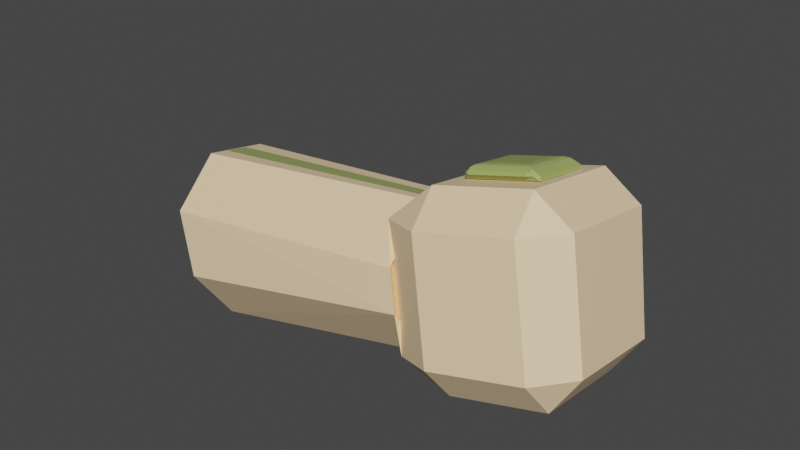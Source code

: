 # Source: leftarm.blend  (saved by Blender 2.82.7; exported with 4.5.12 LTS)
import bpy
from mathutils import Matrix  # noqa: F401  (used for matrix-valued properties, if any)

bpy.ops.wm.read_factory_settings(use_empty=True)
scene = bpy.context.scene
scene.name = 'Scene'

# ---- collections
col_collection = bpy.data.collections.new('Collection'); scene.collection.children.link(col_collection)

# ---- materials (node trees are filled in below, after node groups)
mat_ivory_neutral = bpy.data.materials.new('Ivory Neutral')
mat_ivory_neutral.use_transparent_shadow = False
mat_taupe = bpy.data.materials.new('Taupe')
mat_taupe.alpha_threshold = 0.0
mat_taupe.use_transparent_shadow = False
mat_taupe.line_color = (0.0, 0.0, 0.0, 1.0)

# ---- material node trees
mat_ivory_neutral.use_nodes = True; mat_ivory_neutral.node_tree.nodes.clear()
_N = mat_ivory_neutral.node_tree.nodes; _L = mat_ivory_neutral.node_tree.links
n0 = _N.new('ShaderNodeOutputMaterial'); n0.name = 'Material Output'; n0.location = (300, 300)
n1 = _N.new('ShaderNodeBsdfPrincipled'); n1.name = 'Principled BSDF'; n1.location = (10, 300)
n1.distribution = 'GGX'
n1.subsurface_method = 'BURLEY'
n1.inputs[0].default_value = (1.0, 0.7454, 0.4508, 1.0)
n1.inputs[3].default_value = 1.45
n1.inputs[27].default_value = (0.0, 0.0, 0.0, 1.0)
n1.inputs[28].default_value = 1.0
_L.new(n1.outputs[0], n0.inputs[0])
n0.is_active_output = True
mat_taupe.use_nodes = True; mat_taupe.node_tree.nodes.clear()
_N = mat_taupe.node_tree.nodes; _L = mat_taupe.node_tree.links
n0 = _N.new('ShaderNodeOutputMaterial'); n0.name = 'Material Output'; n0.location = (300, 300)
n1 = _N.new('ShaderNodeBsdfPrincipled'); n1.name = 'Principled BSDF'; n1.location = (10, 300)
n1.distribution = 'GGX'
n1.subsurface_method = 'BURLEY'
n1.inputs[0].default_value = (0.3663, 0.4452, 0.1356, 1.0)
n1.inputs[2].default_value = 0.4
n1.inputs[3].default_value = 1.45
n1.inputs[27].default_value = (0.0, 0.0, 0.0, 1.0)
n1.inputs[28].default_value = 1.0
_L.new(n1.outputs[0], n0.inputs[0])
n0.is_active_output = True

# ---- world
world_world = bpy.data.worlds.new('World'); scene.world = world_world
world_world.use_nodes = True; world_world.node_tree.nodes.clear()
_N = world_world.node_tree.nodes; _L = world_world.node_tree.links
n0 = _N.new('ShaderNodeOutputWorld'); n0.name = 'World Output'; n0.location = (300, 300)
n1 = _N.new('ShaderNodeBackground'); n1.name = 'Background'; n1.location = (10, 300)
n1.inputs[0].default_value = (0.05088, 0.05088, 0.05088, 1.0)
_L.new(n1.outputs[0], n0.inputs[0])
n0.is_active_output = True
world_world.color = (0.05088, 0.05088, 0.05088)
world_world.use_sun_shadow = False
world_world.sun_shadow_jitter_overblur = 0.0

# ---- meshes
me_cube = bpy.data.meshes.new('Cube')
me_cube.from_pydata([(-0.2718, 0.388, -0.2558), (-0.4592, 0.2525, -0.2312), (0.3021, 0.2932, -0.2887), (0.4357, 0.1042, -0.287), (0.272, 0.126, -0.5086), (0.3336, -0.4672, -0.2481), (0.1422, -0.6043, -0.2229), (-0.4116, -0.5191, -0.1746), (-0.5491, -0.3317, -0.1759), (-0.2315, 0.4209, 0.2297), (-0.419, 0.2854, 0.2544), (-0.2429, 0.2696, 0.4091), (0.3423, 0.326, 0.1968), (0.327, 0.1751, 0.3719), (0.4759, 0.1371, 0.1986), (0.3738, -0.4343, 0.2375), (0.2249, -0.3982, 0.4157), (0.1824, -0.5714, 0.2627), (-0.3714, -0.4862, 0.3109), (-0.3328, -0.3127, 0.4596), (-0.5089, -0.2988, 0.3097), (0.2017, 0.3165, -0.2169), (0.2289, 0.34, 0.1487), (-0.1189, 0.3727, -0.1966), (-0.09168, 0.3962, 0.169), (-0.118, 0.2434, -0.4673), (-0.4079, 0.03213, -0.429), (-0.3296, 0.2254, -0.4742), (0.2868, -0.08243, -0.476), (0.07815, 0.211, -0.4786), (-0.0478, -0.4899, -0.4233), (0.2517, -0.2789, -0.4626), (0.165, -0.4734, -0.4678), (-0.4394, -0.1729, -0.4096), (-0.2266, -0.4624, -0.4078), (-0.4231, -0.3829, -0.4166), (0.4142, -0.362, -1.833), (0.131, -0.5656, -1.81), (0.2136, 0.2425, -1.882), (0.4219, -0.05156, -1.864), (-0.4497, -0.2518, -1.785), (-0.2517, -0.5406, -1.791), (-0.4184, 0.08818, -1.834), (-0.1289, 0.2995, -1.872), (-0.05958, 0.2338, -0.4707), (-0.02697, 0.2825, -1.875), (-0.02065, 0.3465, -0.2702), (-0.06633, 0.1819, -0.4892), (-0.1658, -0.4224, -0.439), (-0.1693, -0.5563, -0.1958), (0.006436, 0.2283, 0.3928), (0.01957, 0.3794, 0.2153), (-0.1291, -0.5235, 0.2898), (-0.08879, -0.3501, 0.4404), (0.05615, 0.3338, -0.2746), (-0.0871, -0.4345, -0.4459), (0.08271, 0.2156, 0.3879), (-0.05495, -0.5349, 0.2833), (0.01418, 0.1686, -0.4939), (-0.09518, -0.5677, -0.2022), (0.09638, 0.3667, 0.2109), (-0.01415, -0.3615, 0.4345), (0.0148, 0.2215, -0.4749), (0.1029, 0.2609, -1.879), (0.01513, 0.3758, 0.1617), (0.09202, 0.3631, 0.1583)], [], [(27, 26, 33, 35), (32, 31, 28, 4), (35, 34, 30, 32, 55, 48), (50, 11, 19, 53), (5, 3, 14, 15), (1, 8, 20, 10), (46, 0, 9, 51, 64), (59, 6, 17, 57), (42, 40, 33, 26), (36, 39, 28, 31), (41, 37, 30, 34), (0, 27, 1), (2, 3, 4), (5, 6, 32), (7, 8, 35), (9, 10, 11), (12, 13, 14), (15, 16, 17), (18, 19, 20), (54, 2, 4, 58), (3, 5, 32, 4), (55, 32, 6, 59), (8, 1, 27, 35), (56, 13, 12, 60), (13, 16, 15, 14), (57, 17, 16, 61), (19, 11, 10, 20), (1, 10, 9, 0), (14, 3, 2, 12), (7, 18, 20, 8), (17, 6, 5, 15), (45, 43, 25, 44), (4, 29, 62, 44, 25, 27, 47, 58), (23, 21, 22, 24), (25, 26, 27), (28, 29, 4), (30, 31, 32), (33, 34, 35), (42, 26, 25, 43), (41, 34, 33, 40), (39, 36, 37, 41, 40, 42, 43, 45, 63, 38), (28, 39, 38, 29), (30, 37, 36, 31), (18, 52, 53, 19), (11, 50, 51, 9), (35, 48, 49, 7), (0, 46, 47, 27), (7, 49, 52, 18), (56, 50, 53, 61), (13, 56, 61, 16), (2, 54, 65, 60, 12), (52, 57, 61, 53), (50, 56, 60, 51), (48, 55, 59, 49), (49, 59, 57, 52), (38, 63, 62, 29), (65, 64, 51, 60)])
_uv = me_cube.uv_layers.new(name='UVMap')
_uv.uv.foreach_set('vector', [0.375, 0.6667, 0.375, 0.6667, 0.375, 0.6667, 0.375, 0.6667, 0.375, 0.5833, 0.375, 0.5833, 0.375, 0.5833, 0.375, 0.5833, 0.375, 0.6639, 0.375, 0.6361, 0.375, 0.6143, 0.375, 0.586, 0.375, 0.6194, 0.375, 0.6298, 0.375, 0.6283, 0.375, 0.6515, 0.375, 0.6513, 0.375, 0.6283, 0.375, 0.5833, 0.375, 0.5833, 0.375, 0.5833, 0.375, 0.5833, 0.375, 0.6667, 0.375, 0.6667, 0.375, 0.6667, 0.375, 0.6667, 0.375, 0.6283, 0.375, 0.6516, 0.375, 0.6516, 0.375, 0.6283, 0.375, 0.6283, 0.375, 0.6213, 0.375, 0.5987, 0.375, 0.5987, 0.375, 0.6213, 0.375, 0.6667, 0.375, 0.6667, 0.375, 0.6667, 0.375, 0.6667, 0.375, 0.5833, 0.375, 0.5833, 0.375, 0.5833, 0.375, 0.5833, 0.375, 0.6403, 0.375, 0.6098, 0.375, 0.6143, 0.375, 0.6361, 0.375, 0.6516, 0.375, 0.6667, 0.375, 0.6667, 0.375, 0.5984, 0.375, 0.5833, 0.375, 0.5861, 0.375, 0.5833, 0.375, 0.5987, 0.375, 0.5833, 0.375, 0.6513, 0.375, 0.6667, 0.375, 0.6639, 0.375, 0.6516, 0.375, 0.6667, 0.375, 0.6515, 0.375, 0.5984, 0.375, 0.5985, 0.375, 0.5833, 0.375, 0.5833, 0.375, 0.5987, 0.375, 0.5987, 0.375, 0.6513, 0.375, 0.6513, 0.375, 0.6667, 0.375, 0.6212, 0.375, 0.5984, 0.375, 0.5861, 0.375, 0.6195, 0.375, 0.5833, 0.375, 0.5833, 0.375, 0.5833, 0.375, 0.5833, 0.375, 0.6194, 0.375, 0.586, 0.375, 0.5987, 0.375, 0.6213, 0.375, 0.6667, 0.375, 0.6667, 0.375, 0.6667, 0.375, 0.6667, 0.375, 0.6212, 0.375, 0.5985, 0.375, 0.5984, 0.375, 0.6212, 0.375, 0.5985, 0.375, 0.5987, 0.375, 0.5833, 0.375, 0.5833, 0.375, 0.6213, 0.375, 0.5987, 0.375, 0.5987, 0.375, 0.6212, 0.375, 0.6513, 0.375, 0.6515, 0.375, 0.6667, 0.375, 0.6667, 0.375, 0.6667, 0.375, 0.6667, 0.375, 0.6516, 0.375, 0.6516, 0.375, 0.5833, 0.375, 0.5833, 0.375, 0.5984, 0.375, 0.5984, 0.375, 0.6513, 0.375, 0.6513, 0.375, 0.6667, 0.375, 0.6667, 0.375, 0.5987, 0.375, 0.5987, 0.375, 0.5833, 0.375, 0.5833, 0.375, 0.6319, 0.375, 0.6419, 0.375, 0.6368, 0.375, 0.6299, 0.375, 0.5861, 0.375, 0.6135, 0.375, 0.621, 0.375, 0.6299, 0.375, 0.6368, 0.375, 0.664, 0.375, 0.6299, 0.375, 0.6195, 0.0, 0.1122, 0.0, 1.0, 1.0, 1.0, 1.0, 0.1122, 0.375, 0.6368, 0.375, 0.666, 0.375, 0.6667, 0.375, 0.5833, 0.375, 0.5833, 0.375, 0.5861, 0.375, 0.6143, 0.375, 0.5825, 0.375, 0.5833, 0.375, 0.6667, 0.375, 0.6667, 0.375, 0.6639, 0.375, 0.6667, 0.375, 0.6667, 0.375, 0.6368, 0.375, 0.6419, 0.375, 0.6403, 0.375, 0.6361, 0.375, 0.6667, 0.375, 0.6667, 0.375, 0.5833, 0.375, 0.5833, 0.375, 0.6098, 0.375, 0.6403, 0.375, 0.6667, 0.375, 0.6667, 0.375, 0.6419, 0.375, 0.6319, 0.375, 0.6191, 0.375, 0.6082, 0.375, 0.5833, 0.375, 0.5833, 0.375, 0.6082, 0.375, 0.6135, 0.375, 0.6143, 0.375, 0.6098, 0.375, 0.5833, 0.375, 0.5833, 0.375, 0.6513, 0.375, 0.6283, 0.375, 0.6283, 0.375, 0.6513, 0.375, 0.6515, 0.375, 0.6283, 0.375, 0.6283, 0.375, 0.6516, 0.375, 0.6639, 0.375, 0.6298, 0.375, 0.6283, 0.375, 0.6513, 0.375, 0.6516, 0.375, 0.6283, 0.375, 0.6299, 0.375, 0.664, 0.375, 0.6513, 0.375, 0.6283, 0.375, 0.6283, 0.375, 0.6513, 0.375, 0.6212, 0.375, 0.6283, 0.375, 0.6283, 0.375, 0.6212, 0.375, 0.5985, 0.375, 0.6212, 0.375, 0.6212, 0.375, 0.5987, 0.375, 0.5984, 0.375, 0.6212, 0.375, 0.6212, 0.375, 0.6212, 0.375, 0.5984, 0.375, 0.6283, 0.375, 0.6213, 0.375, 0.6212, 0.375, 0.6283, 0.375, 0.6283, 0.375, 0.6212, 0.375, 0.6212, 0.375, 0.6283, 0.375, 0.6298, 0.375, 0.6194, 0.375, 0.6213, 0.375, 0.6283, 0.375, 0.6283, 0.375, 0.6213, 0.375, 0.6213, 0.375, 0.6283, 0.375, 0.6082, 0.375, 0.6191, 0.375, 0.621, 0.375, 0.6135, 0.375, 0.6212, 0.375, 0.6283, 0.375, 0.6283, 0.375, 0.6212])
me_cube.materials.append(mat_ivory_neutral)
me_cube.use_remesh_preserve_volume = False
me_cube.use_remesh_preserve_attributes = False
me_cube.use_mirror_vertex_groups = False
me_cube.update()
me_cube_004 = bpy.data.meshes.new('Cube.004')
me_cube_004.from_pydata([(0.1616, -0.1405, -0.1528), (0.1774, 0.001936, 0.1854), (-0.1898, -0.01914, -0.1426), (-0.1587, -0.07998, -0.1632), (-0.1775, 0.09133, 0.1197), (-0.1428, 0.06245, 0.175), (0.166, -0.1188, -0.1621), (-0.1543, -0.0583, -0.1726), (-0.193, -0.03467, -0.1359), (-0.1807, 0.0758, 0.1264), (-0.1384, 0.08413, 0.1656), (0.1818, 0.02362, 0.1761), (0.1439, -0.07573, -0.1475), (-0.1561, -0.02121, -0.1521), (-0.1431, 0.09548, 0.125), (0.1573, 0.04407, 0.137), (0.1293, -0.05969, -0.1352), (-0.1401, -0.01029, -0.1422), (-0.1283, 0.09555, 0.1091), (0.1412, 0.04698, 0.1181), (0.1187, -0.05081, -0.1256), (-0.1282, -0.005147, -0.133), (-0.1174, 0.09215, 0.09806), (0.1295, 0.04671, 0.1059), (0.08544, -0.02781, -0.09474), (0.1018, -0.03867, -0.11), (-0.09101, 0.00553, -0.1005), (-0.1092, 0.0008553, -0.1167), (-0.08325, 0.0752, 0.06491), (-0.09994, 0.08412, 0.08097), (0.0932, 0.04186, 0.07068), (0.1111, 0.04463, 0.08776), (-0.09254, -0.3015, -0.3741), (-0.01445, -0.718, -1.714), (-0.0585, -0.1292, -0.2207), (-0.09941, -0.3566, -0.3748), (0.01823, -0.1428, -0.218), (-0.01898, -0.3709, -0.372), (-0.01825, -0.3147, -0.3715), (0.1152, -0.7399, -1.706), (-0.03613, 0.04055, 0.1786), (0.04065, 0.02731, 0.1822)], [], [(2, 4, 9, 8), (1, 0, 6, 11), (7, 8, 13), (5, 1, 11, 10), (8, 9, 14, 13), (10, 11, 15, 14), (3, 5, 4, 2), (18, 17, 13, 14), (9, 10, 14), (6, 7, 13, 12), (9, 4, 5, 10), (2, 8, 7, 3), (0, 3, 7, 6), (16, 19, 15, 12), (19, 18, 14, 15), (22, 21, 17, 18), (11, 6, 12, 15), (20, 23, 19, 16), (23, 22, 18, 19), (29, 27, 21, 22), (17, 16, 12, 13), (25, 31, 23, 20), (31, 29, 22, 23), (26, 28, 30, 24), (21, 20, 16, 17), (26, 24, 25, 27), (28, 26, 27, 29), (30, 28, 29, 31), (24, 30, 31, 25), (27, 25, 20, 21), (39, 33, 32, 38), (36, 34, 40, 41), (34, 36, 37, 35)])
_uv = me_cube_004.uv_layers.new(name='UVMap')
_uv.uv.foreach_set('vector', [0.1122, 0.0, 0.8878, 0.0, 0.8878, 0.0, 0.1122, 0.0, 1.0, 1.0, 0.0, 1.0, 0.0, 1.0, 1.0, 1.0, 0.0, 0.1122, 0.1122, 0.0, 0.09037, 0.09037, 1.0, 0.1122, 1.0, 1.0, 1.0, 1.0, 1.0, 0.1122, 0.1122, 0.0, 0.8878, 0.0, 0.9096, 0.07945, 0.09037, 0.07945, 1.0, 0.1122, 1.0, 1.0, 0.9205, 0.9205, 0.9205, 0.09037, 0.0, 0.1122, 1.0, 0.1122, 0.8878, 0.0, 0.1122, 0.0, 0.8715, 0.1237, 0.1285, 0.1237, 0.09037, 0.07945, 0.9096, 0.07945, 0.8878, 0.0, 1.0, 0.1122, 0.9096, 0.09037, 0.0, 1.0, 0.0, 0.1122, 0.07945, 0.09037, 0.07945, 0.9205, 0.8878, 0.0, 0.8878, 0.0, 1.0, 0.1122, 1.0, 0.1122, 0.1122, 0.0, 0.1122, 0.0, 0.0, 0.1122, 0.0, 0.1122, 0.0, 1.0, 0.0, 0.1122, 0.0, 0.1122, 0.0, 1.0, 0.1255, 0.8745, 0.8745, 0.8745, 0.9205, 0.9205, 0.07945, 0.9205, 0.8745, 0.8745, 0.8763, 0.1285, 0.9205, 0.09037, 0.9205, 0.9205, 0.8416, 0.1558, 0.1584, 0.1558, 0.1285, 0.1237, 0.8715, 0.1237, 1.0, 1.0, 0.0, 1.0, 0.07945, 0.9205, 0.9205, 0.9205, 0.1577, 0.8423, 0.8423, 0.8423, 0.8745, 0.8745, 0.1255, 0.8745, 0.8423, 0.8423, 0.8442, 0.1584, 0.8763, 0.1285, 0.8745, 0.8745, 0.7923, 0.2069, 0.2077, 0.2069, 0.1584, 0.1558, 0.8416, 0.1558, 0.1237, 0.1285, 0.1255, 0.8745, 0.07945, 0.9205, 0.07945, 0.09037, 0.2076, 0.7924, 0.7924, 0.7924, 0.8423, 0.8423, 0.1577, 0.8423, 0.7924, 0.7924, 0.7931, 0.2077, 0.8442, 0.1584, 0.8423, 0.8423, 0.2554, 0.2554, 0.7446, 0.2554, 0.7446, 0.7446, 0.2554, 0.7446, 0.1558, 0.1584, 0.1577, 0.8423, 0.1255, 0.8745, 0.1237, 0.1285, 0.2554, 0.2554, 0.2554, 0.7446, 0.2076, 0.7924, 0.2069, 0.2077, 0.7446, 0.2554, 0.2554, 0.2554, 0.2077, 0.2069, 0.7923, 0.2069, 0.7446, 0.7446, 0.7446, 0.2554, 0.7931, 0.2077, 0.7924, 0.7924, 0.2554, 0.7446, 0.7446, 0.7446, 0.7924, 0.7924, 0.2076, 0.7924, 0.2069, 0.2077, 0.2076, 0.7924, 0.1577, 0.8423, 0.1558, 0.1584, 0.375, 0.6191, 0.375, 0.6319, 0.375, 0.6299, 0.375, 0.621, 0.375, 0.6212, 0.375, 0.6283, 0.375, 0.6283, 0.375, 0.6212, 0.375, 0.6283, 0.375, 0.6212, 0.375, 0.6195, 0.375, 0.6299])
me_cube_004.materials.append(mat_taupe)
me_cube_004.use_remesh_preserve_volume = False
me_cube_004.use_remesh_preserve_attributes = False
me_cube_004.use_mirror_vertex_groups = False
me_cube_004.update()

# ---- objects
ob_main_body = bpy.data.objects.new('Main Body', me_cube)
ob_orb = bpy.data.objects.new('Orb', me_cube_004)

# ---- transforms, parenting, visibility, modifiers, constraints
ob_main_body.location = (0.8583, -0.02129, 0.1607)
ob_main_body.rotation_euler = (-4.874, 0.00142, -4.722)
ob_main_body.lock_rotations_4d = False
ob_main_body.empty_display_type = 'ARROWS'
ob_main_body.lineart.crease_threshold = 0.0
_vg = ob_main_body.vertex_groups.new(name='spine')
_vg = ob_main_body.vertex_groups.new(name='spine.001')
_vg = ob_main_body.vertex_groups.new(name='spine.002')
_vg = ob_main_body.vertex_groups.new(name='spine.003')
_vg = ob_main_body.vertex_groups.new(name='spine.004')
_vg = ob_main_body.vertex_groups.new(name='spine.005')
_vg = ob_main_body.vertex_groups.new(name='spine.006')
_vg = ob_main_body.vertex_groups.new(name='shoulder.L')
_vg = ob_main_body.vertex_groups.new(name='upper_arm.L')
_vg = ob_main_body.vertex_groups.new(name='forearm.L')
_vg = ob_main_body.vertex_groups.new(name='hand.L')
_vg = ob_main_body.vertex_groups.new(name='shoulder.R')
_vg = ob_main_body.vertex_groups.new(name='upper_arm.R')
_vg = ob_main_body.vertex_groups.new(name='forearm.R')
_vg = ob_main_body.vertex_groups.new(name='hand.R')
_vg = ob_main_body.vertex_groups.new(name='pelvis.L')
_vg = ob_main_body.vertex_groups.new(name='pelvis.R')
_vg = ob_main_body.vertex_groups.new(name='thigh.L')
_vg = ob_main_body.vertex_groups.new(name='shin.L')
_vg = ob_main_body.vertex_groups.new(name='foot.L')
_vg = ob_main_body.vertex_groups.new(name='toe.L')
_vg = ob_main_body.vertex_groups.new(name='heel.02.L')
_vg = ob_main_body.vertex_groups.new(name='thigh.R')
_vg = ob_main_body.vertex_groups.new(name='shin.R')
_vg = ob_main_body.vertex_groups.new(name='foot.R')
_vg = ob_main_body.vertex_groups.new(name='toe.R')
_vg = ob_main_body.vertex_groups.new(name='heel.02.R')
ob_orb.parent = ob_main_body
ob_orb.matrix_parent_inverse = Matrix(((0.007461, 0.9876, 0.157, 0.5239), (0.07527, -0.1572, 0.9847, 2.138), (0.9971, 0.004473, -0.0755, -10.72), (0.0, 0.0, 0.0, 1.0)))
ob_orb.location = (10.53, -0.1513, -2.597)
ob_orb.rotation_euler = (-4.306, -0.1737, -4.689)
ob_orb.lock_rotations_4d = False
ob_orb.empty_display_type = 'ARROWS'
ob_orb.lineart.crease_threshold = 0.0
_vg = ob_orb.vertex_groups.new(name='spine')
_vg = ob_orb.vertex_groups.new(name='spine.001')
_vg = ob_orb.vertex_groups.new(name='spine.002')
_vg = ob_orb.vertex_groups.new(name='spine.003')
_vg = ob_orb.vertex_groups.new(name='spine.004')
_vg = ob_orb.vertex_groups.new(name='spine.005')
_vg = ob_orb.vertex_groups.new(name='spine.006')
_vg = ob_orb.vertex_groups.new(name='shoulder.L')
_vg = ob_orb.vertex_groups.new(name='upper_arm.L')
_vg = ob_orb.vertex_groups.new(name='forearm.L')
_vg = ob_orb.vertex_groups.new(name='hand.L')
_vg = ob_orb.vertex_groups.new(name='shoulder.R')
_vg = ob_orb.vertex_groups.new(name='upper_arm.R')
_vg = ob_orb.vertex_groups.new(name='forearm.R')
_vg = ob_orb.vertex_groups.new(name='hand.R')
_vg = ob_orb.vertex_groups.new(name='pelvis.L')
_vg = ob_orb.vertex_groups.new(name='pelvis.R')
_vg = ob_orb.vertex_groups.new(name='thigh.L')
_vg = ob_orb.vertex_groups.new(name='shin.L')
_vg = ob_orb.vertex_groups.new(name='foot.L')
_vg = ob_orb.vertex_groups.new(name='toe.L')
_vg = ob_orb.vertex_groups.new(name='heel.02.L')
_vg = ob_orb.vertex_groups.new(name='thigh.R')
_vg = ob_orb.vertex_groups.new(name='shin.R')
_vg = ob_orb.vertex_groups.new(name='foot.R')
_vg = ob_orb.vertex_groups.new(name='toe.R')
_vg = ob_orb.vertex_groups.new(name='heel.02.R')

# ---- collection membership
col_collection.objects.link(ob_main_body)
col_collection.objects.link(ob_orb)

# ---- scene / render settings (as saved in the file)
scene.frame_start = 1; scene.frame_end = 250; scene.frame_set(72)
scene.render.engine = 'BLENDER_EEVEE_NEXT'
scene.cycles.use_denoising = False
scene.cycles.samples = 128
scene.cycles.sampling_pattern = 'TABULATED_SOBOL'
scene.cycles.use_adaptive_sampling = False
scene.cycles.use_light_tree = False
scene.view_settings.view_transform = 'Filmic'
bpy.context.view_layer.update()

# ---- added for rendering (the .blend has no active camera and no usable light): camera, sun
cam_auto = bpy.data.cameras.new('AutoCamera')
cam_auto.lens = 50.0
cam_auto.sensor_width = 36.0
cam_auto.clip_end = 1000.0
ob_auto_camera = bpy.data.objects.new('AutoCamera', cam_auto)
scene.collection.objects.link(ob_auto_camera)
ob_auto_camera.location = (3.11105, -3.5799, 2.45341)
ob_auto_camera.rotation_euler = (1.09748, -7.21219e-08, 0.694738)
scene.camera = ob_auto_camera
light_auto_sun = bpy.data.lights.new('AutoSun', 'SUN')
light_auto_sun.energy = 3.0
light_auto_sun.angle = 0.0523599
ob_auto_sun = bpy.data.objects.new('AutoSun', light_auto_sun)
scene.collection.objects.link(ob_auto_sun)
ob_auto_sun.rotation_euler = (0.872665, 0.174533, 0.523599)
bpy.context.view_layer.update()
